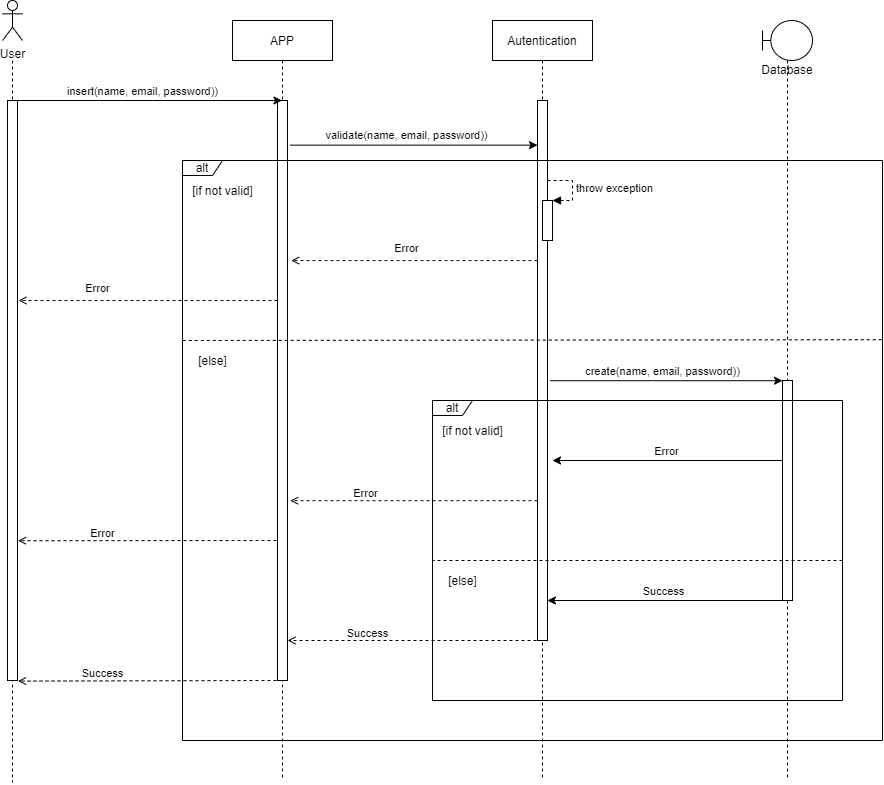

The diagram above was exported from draw.io. Its source (the exported page's mxGraphModel, read from the mxfile embedded in the PNG):
<mxGraphModel dx="2625" dy="807" grid="1" gridSize="10" guides="1" tooltips="1" connect="1" arrows="1" fold="1" page="1" pageScale="1" pageWidth="1169" pageHeight="827" math="0" shadow="0">
  <root>
    <mxCell id="0" />
    <mxCell id="1" parent="0" />
    <mxCell id="M2VdMcUMWViJp6Fc77cV-80" value="" style="endArrow=open;html=1;endFill=0;dashed=1;exitX=-0.099;exitY=0.79;exitDx=0;exitDy=0;exitPerimeter=0;entryX=1.049;entryY=0.759;entryDx=0;entryDy=0;entryPerimeter=0;" edge="1" parent="1" target="M2VdMcUMWViJp6Fc77cV-26">
      <mxGeometry width="50" height="50" relative="1" as="geometry">
        <mxPoint x="-743.9900000000002" y="563.0000000000001" as="sourcePoint" />
        <mxPoint x="-993" y="563.0000000000001" as="targetPoint" />
      </mxGeometry>
    </mxCell>
    <mxCell id="M2VdMcUMWViJp6Fc77cV-81" value="Error" style="edgeLabel;html=1;align=center;verticalAlign=middle;resizable=0;points=[];" vertex="1" connectable="0" parent="M2VdMcUMWViJp6Fc77cV-80">
      <mxGeometry x="-0.2696" y="-1" relative="1" as="geometry">
        <mxPoint x="-83.18000000000004" y="-6.89" as="offset" />
      </mxGeometry>
    </mxCell>
    <mxCell id="M2VdMcUMWViJp6Fc77cV-7" value="APP" style="shape=umlLifeline;perimeter=lifelinePerimeter;container=1;collapsible=0;recursiveResize=0;rounded=0;shadow=0;strokeWidth=1;" vertex="1" parent="1">
      <mxGeometry x="-794" y="43" width="100" height="760" as="geometry" />
    </mxCell>
    <mxCell id="M2VdMcUMWViJp6Fc77cV-8" value="" style="points=[];perimeter=orthogonalPerimeter;rounded=0;shadow=0;strokeWidth=1;" vertex="1" parent="M2VdMcUMWViJp6Fc77cV-7">
      <mxGeometry x="45" y="80" width="10" height="580" as="geometry" />
    </mxCell>
    <mxCell id="M2VdMcUMWViJp6Fc77cV-27" style="edgeStyle=orthogonalEdgeStyle;rounded=0;orthogonalLoop=1;jettySize=auto;html=1;dashed=1;endArrow=none;endFill=0;" edge="1" parent="1">
      <mxGeometry relative="1" as="geometry">
        <mxPoint x="-1014" y="804.851806640625" as="targetPoint" />
        <mxPoint x="-1014" y="83" as="sourcePoint" />
      </mxGeometry>
    </mxCell>
    <mxCell id="M2VdMcUMWViJp6Fc77cV-22" value="User" style="shape=umlActor;verticalLabelPosition=bottom;verticalAlign=top;html=1;outlineConnect=0;" vertex="1" parent="1">
      <mxGeometry x="-1024" y="23" width="20" height="40" as="geometry" />
    </mxCell>
    <mxCell id="M2VdMcUMWViJp6Fc77cV-26" value="" style="points=[];perimeter=orthogonalPerimeter;rounded=0;shadow=0;strokeWidth=1;" vertex="1" parent="1">
      <mxGeometry x="-1019" y="123" width="10" height="580" as="geometry" />
    </mxCell>
    <mxCell id="M2VdMcUMWViJp6Fc77cV-28" value="" style="endArrow=classic;html=1;exitX=0.308;exitY=0;exitDx=0;exitDy=0;exitPerimeter=0;" edge="1" parent="1" source="M2VdMcUMWViJp6Fc77cV-26" target="M2VdMcUMWViJp6Fc77cV-7">
      <mxGeometry width="50" height="50" relative="1" as="geometry">
        <mxPoint x="-904" y="113" as="sourcePoint" />
        <mxPoint x="-654" y="103" as="targetPoint" />
      </mxGeometry>
    </mxCell>
    <mxCell id="M2VdMcUMWViJp6Fc77cV-29" value="insert(name, email, password))" style="edgeLabel;html=1;align=center;verticalAlign=middle;resizable=0;points=[];" vertex="1" connectable="0" parent="M2VdMcUMWViJp6Fc77cV-28">
      <mxGeometry x="0.3072" y="2" relative="1" as="geometry">
        <mxPoint x="-45.58" y="-8" as="offset" />
      </mxGeometry>
    </mxCell>
    <mxCell id="M2VdMcUMWViJp6Fc77cV-30" value="" style="endArrow=open;html=1;endFill=0;dashed=1;entryX=1.364;entryY=0.276;entryDx=0;entryDy=0;entryPerimeter=0;" edge="1" parent="1" source="M2VdMcUMWViJp6Fc77cV-43" target="M2VdMcUMWViJp6Fc77cV-8">
      <mxGeometry width="50" height="50" relative="1" as="geometry">
        <mxPoint x="-704" y="153" as="sourcePoint" />
        <mxPoint x="-744" y="286" as="targetPoint" />
      </mxGeometry>
    </mxCell>
    <mxCell id="M2VdMcUMWViJp6Fc77cV-31" value="Error" style="edgeLabel;html=1;align=center;verticalAlign=middle;resizable=0;points=[];" vertex="1" connectable="0" parent="M2VdMcUMWViJp6Fc77cV-30">
      <mxGeometry x="-0.2696" y="-1" relative="1" as="geometry">
        <mxPoint x="-41.670000000000016" y="-12" as="offset" />
      </mxGeometry>
    </mxCell>
    <mxCell id="M2VdMcUMWViJp6Fc77cV-37" value="[if not valid]" style="text;html=1;align=center;verticalAlign=middle;resizable=0;points=[];autosize=1;" vertex="1" parent="1">
      <mxGeometry x="-844" y="203" width="80" height="20" as="geometry" />
    </mxCell>
    <mxCell id="M2VdMcUMWViJp6Fc77cV-41" value="[else]" style="text;html=1;align=center;verticalAlign=middle;resizable=0;points=[];autosize=1;" vertex="1" parent="1">
      <mxGeometry x="-834" y="373" width="40" height="20" as="geometry" />
    </mxCell>
    <mxCell id="M2VdMcUMWViJp6Fc77cV-42" value="Autentication" style="shape=umlLifeline;perimeter=lifelinePerimeter;container=1;collapsible=0;recursiveResize=0;rounded=0;shadow=0;strokeWidth=1;" vertex="1" parent="1">
      <mxGeometry x="-534" y="43" width="100" height="760" as="geometry" />
    </mxCell>
    <mxCell id="M2VdMcUMWViJp6Fc77cV-43" value="" style="points=[];perimeter=orthogonalPerimeter;rounded=0;shadow=0;strokeWidth=1;" vertex="1" parent="M2VdMcUMWViJp6Fc77cV-42">
      <mxGeometry x="45" y="80" width="10" height="540" as="geometry" />
    </mxCell>
    <mxCell id="M2VdMcUMWViJp6Fc77cV-39" value="" style="endArrow=none;html=1;endFill=0;dashed=1;exitX=0.999;exitY=0.309;exitDx=0;exitDy=0;exitPerimeter=0;" edge="1" parent="1" source="M2VdMcUMWViJp6Fc77cV-33">
      <mxGeometry width="50" height="50" relative="1" as="geometry">
        <mxPoint x="-84" y="293" as="sourcePoint" />
        <mxPoint x="-845" y="363" as="targetPoint" />
        <Array as="points" />
      </mxGeometry>
    </mxCell>
    <mxCell id="M2VdMcUMWViJp6Fc77cV-44" value="" style="endArrow=classic;html=1;exitX=1.271;exitY=0.077;exitDx=0;exitDy=0;exitPerimeter=0;" edge="1" parent="1" source="M2VdMcUMWViJp6Fc77cV-8" target="M2VdMcUMWViJp6Fc77cV-43">
      <mxGeometry width="50" height="50" relative="1" as="geometry">
        <mxPoint x="-704" y="303" as="sourcePoint" />
        <mxPoint x="-432.58" y="303" as="targetPoint" />
      </mxGeometry>
    </mxCell>
    <mxCell id="M2VdMcUMWViJp6Fc77cV-45" value="validate(name, email, password))" style="edgeLabel;html=1;align=center;verticalAlign=middle;resizable=0;points=[];" vertex="1" connectable="0" parent="M2VdMcUMWViJp6Fc77cV-44">
      <mxGeometry x="0.3072" y="2" relative="1" as="geometry">
        <mxPoint x="-45.58" y="-8" as="offset" />
      </mxGeometry>
    </mxCell>
    <mxCell id="M2VdMcUMWViJp6Fc77cV-49" value="" style="endArrow=classic;html=1;exitX=1.289;exitY=0.471;exitDx=0;exitDy=0;exitPerimeter=0;" edge="1" parent="1" target="M2VdMcUMWViJp6Fc77cV-75">
      <mxGeometry width="50" height="50" relative="1" as="geometry">
        <mxPoint x="-476.1100000000001" y="403.21000000000004" as="sourcePoint" />
        <mxPoint x="-284" y="513" as="targetPoint" />
      </mxGeometry>
    </mxCell>
    <mxCell id="M2VdMcUMWViJp6Fc77cV-50" value="create(name, email, password))" style="edgeLabel;html=1;align=center;verticalAlign=middle;resizable=0;points=[];" vertex="1" connectable="0" parent="M2VdMcUMWViJp6Fc77cV-49">
      <mxGeometry x="0.3072" y="2" relative="1" as="geometry">
        <mxPoint x="-40" y="-8" as="offset" />
      </mxGeometry>
    </mxCell>
    <mxCell id="M2VdMcUMWViJp6Fc77cV-54" value="" style="endArrow=classic;html=1;endFill=1;" edge="1" parent="1" source="M2VdMcUMWViJp6Fc77cV-75">
      <mxGeometry width="50" height="50" relative="1" as="geometry">
        <mxPoint x="-262" y="452.9999999999999" as="sourcePoint" />
        <mxPoint x="-474" y="483" as="targetPoint" />
      </mxGeometry>
    </mxCell>
    <mxCell id="M2VdMcUMWViJp6Fc77cV-55" value="Error" style="edgeLabel;html=1;align=center;verticalAlign=middle;resizable=0;points=[];" vertex="1" connectable="0" parent="M2VdMcUMWViJp6Fc77cV-54">
      <mxGeometry x="-0.2696" y="-1" relative="1" as="geometry">
        <mxPoint x="-31.970000000000027" y="-9" as="offset" />
      </mxGeometry>
    </mxCell>
    <mxCell id="M2VdMcUMWViJp6Fc77cV-69" value="[if not valid]" style="text;html=1;align=center;verticalAlign=middle;resizable=0;points=[];autosize=1;" vertex="1" parent="1">
      <mxGeometry x="-594" y="443" width="80" height="20" as="geometry" />
    </mxCell>
    <mxCell id="M2VdMcUMWViJp6Fc77cV-70" value="[else]" style="text;html=1;align=center;verticalAlign=middle;resizable=0;points=[];autosize=1;" vertex="1" parent="1">
      <mxGeometry x="-584" y="593" width="40" height="20" as="geometry" />
    </mxCell>
    <mxCell id="M2VdMcUMWViJp6Fc77cV-72" value="Database" style="shape=umlLifeline;participant=umlBoundary;perimeter=lifelinePerimeter;whiteSpace=wrap;html=1;container=1;collapsible=0;recursiveResize=0;verticalAlign=top;spacingTop=36;outlineConnect=0;" vertex="1" parent="1">
      <mxGeometry x="-264" y="43" width="50" height="760" as="geometry" />
    </mxCell>
    <mxCell id="M2VdMcUMWViJp6Fc77cV-75" value="" style="html=1;points=[];perimeter=orthogonalPerimeter;" vertex="1" parent="M2VdMcUMWViJp6Fc77cV-72">
      <mxGeometry x="20" y="360" width="10" height="220" as="geometry" />
    </mxCell>
    <mxCell id="M2VdMcUMWViJp6Fc77cV-73" value="" style="html=1;points=[];perimeter=orthogonalPerimeter;" vertex="1" parent="1">
      <mxGeometry x="-484" y="223" width="10" height="40" as="geometry" />
    </mxCell>
    <mxCell id="M2VdMcUMWViJp6Fc77cV-74" value="throw exception" style="edgeStyle=orthogonalEdgeStyle;html=1;align=left;spacingLeft=2;endArrow=block;rounded=0;entryX=1;entryY=0;dashed=1;" edge="1" target="M2VdMcUMWViJp6Fc77cV-73" parent="1">
      <mxGeometry relative="1" as="geometry">
        <mxPoint x="-479" y="203" as="sourcePoint" />
        <Array as="points">
          <mxPoint x="-454" y="203" />
        </Array>
      </mxGeometry>
    </mxCell>
    <mxCell id="M2VdMcUMWViJp6Fc77cV-76" value="" style="endArrow=open;html=1;endFill=0;dashed=1;entryX=1.271;entryY=0.69;entryDx=0;entryDy=0;entryPerimeter=0;" edge="1" parent="1" source="M2VdMcUMWViJp6Fc77cV-43" target="M2VdMcUMWViJp6Fc77cV-8">
      <mxGeometry width="50" height="50" relative="1" as="geometry">
        <mxPoint x="-513.75" y="548" as="sourcePoint" />
        <mxPoint x="-904" y="553" as="targetPoint" />
      </mxGeometry>
    </mxCell>
    <mxCell id="M2VdMcUMWViJp6Fc77cV-77" value="Error" style="edgeLabel;html=1;align=center;verticalAlign=middle;resizable=0;points=[];" vertex="1" connectable="0" parent="M2VdMcUMWViJp6Fc77cV-76">
      <mxGeometry x="-0.2696" y="-1" relative="1" as="geometry">
        <mxPoint x="-83.18000000000004" y="-6.89" as="offset" />
      </mxGeometry>
    </mxCell>
    <mxCell id="M2VdMcUMWViJp6Fc77cV-78" value="" style="endArrow=open;html=1;endFill=0;dashed=1;" edge="1" parent="1" source="M2VdMcUMWViJp6Fc77cV-8">
      <mxGeometry width="50" height="50" relative="1" as="geometry">
        <mxPoint x="-739" y="322" as="sourcePoint" />
        <mxPoint x="-1008" y="323" as="targetPoint" />
      </mxGeometry>
    </mxCell>
    <mxCell id="M2VdMcUMWViJp6Fc77cV-79" value="Error" style="edgeLabel;html=1;align=center;verticalAlign=middle;resizable=0;points=[];" vertex="1" connectable="0" parent="M2VdMcUMWViJp6Fc77cV-78">
      <mxGeometry x="-0.2696" y="-1" relative="1" as="geometry">
        <mxPoint x="-86.71000000000001" y="-12" as="offset" />
      </mxGeometry>
    </mxCell>
    <mxCell id="M2VdMcUMWViJp6Fc77cV-82" value="" style="endArrow=none;html=1;endFill=0;dashed=1;" edge="1" parent="1">
      <mxGeometry width="50" height="50" relative="1" as="geometry">
        <mxPoint x="-184" y="583" as="sourcePoint" />
        <mxPoint x="-594" y="583" as="targetPoint" />
        <Array as="points" />
      </mxGeometry>
    </mxCell>
    <mxCell id="M2VdMcUMWViJp6Fc77cV-83" value="" style="endArrow=classic;html=1;endFill=1;entryX=1.475;entryY=0.628;entryDx=0;entryDy=0;entryPerimeter=0;" edge="1" parent="1">
      <mxGeometry width="50" height="50" relative="1" as="geometry">
        <mxPoint x="-244" y="623" as="sourcePoint" />
        <mxPoint x="-479.12000000000023" y="623" as="targetPoint" />
      </mxGeometry>
    </mxCell>
    <mxCell id="M2VdMcUMWViJp6Fc77cV-84" value="Success" style="edgeLabel;html=1;align=center;verticalAlign=middle;resizable=0;points=[];" vertex="1" connectable="0" parent="M2VdMcUMWViJp6Fc77cV-83">
      <mxGeometry x="-0.2696" y="-1" relative="1" as="geometry">
        <mxPoint x="-34.17000000000003" y="-9" as="offset" />
      </mxGeometry>
    </mxCell>
    <mxCell id="M2VdMcUMWViJp6Fc77cV-85" value="" style="endArrow=open;html=1;endFill=0;dashed=1;" edge="1" parent="1" target="M2VdMcUMWViJp6Fc77cV-8">
      <mxGeometry width="50" height="50" relative="1" as="geometry">
        <mxPoint x="-484" y="663" as="sourcePoint" />
        <mxPoint x="-734.0700000000002" y="663" as="targetPoint" />
      </mxGeometry>
    </mxCell>
    <mxCell id="M2VdMcUMWViJp6Fc77cV-86" value="Success" style="edgeLabel;html=1;align=center;verticalAlign=middle;resizable=0;points=[];" vertex="1" connectable="0" parent="M2VdMcUMWViJp6Fc77cV-85">
      <mxGeometry x="-0.2696" y="-1" relative="1" as="geometry">
        <mxPoint x="-83.18000000000004" y="-6.89" as="offset" />
      </mxGeometry>
    </mxCell>
    <mxCell id="M2VdMcUMWViJp6Fc77cV-89" value="" style="endArrow=open;html=1;endFill=0;dashed=1;entryX=1.049;entryY=1.001;entryDx=0;entryDy=0;entryPerimeter=0;" edge="1" parent="1" target="M2VdMcUMWViJp6Fc77cV-26">
      <mxGeometry width="50" height="50" relative="1" as="geometry">
        <mxPoint x="-744" y="703" as="sourcePoint" />
        <mxPoint x="-999" y="703" as="targetPoint" />
      </mxGeometry>
    </mxCell>
    <mxCell id="M2VdMcUMWViJp6Fc77cV-90" value="Success" style="edgeLabel;html=1;align=center;verticalAlign=middle;resizable=0;points=[];" vertex="1" connectable="0" parent="M2VdMcUMWViJp6Fc77cV-89">
      <mxGeometry x="-0.2696" y="-1" relative="1" as="geometry">
        <mxPoint x="-83.18000000000004" y="-6.89" as="offset" />
      </mxGeometry>
    </mxCell>
    <mxCell id="M2VdMcUMWViJp6Fc77cV-65" value="alt" style="shape=umlFrame;whiteSpace=wrap;html=1;width=40;height=15;" vertex="1" parent="1">
      <mxGeometry x="-594" y="423" width="410" height="300" as="geometry" />
    </mxCell>
    <mxCell id="M2VdMcUMWViJp6Fc77cV-33" value="alt" style="shape=umlFrame;whiteSpace=wrap;html=1;width=40;height=15;" vertex="1" parent="1">
      <mxGeometry x="-844" y="183" width="700" height="580" as="geometry" />
    </mxCell>
  </root>
</mxGraphModel>